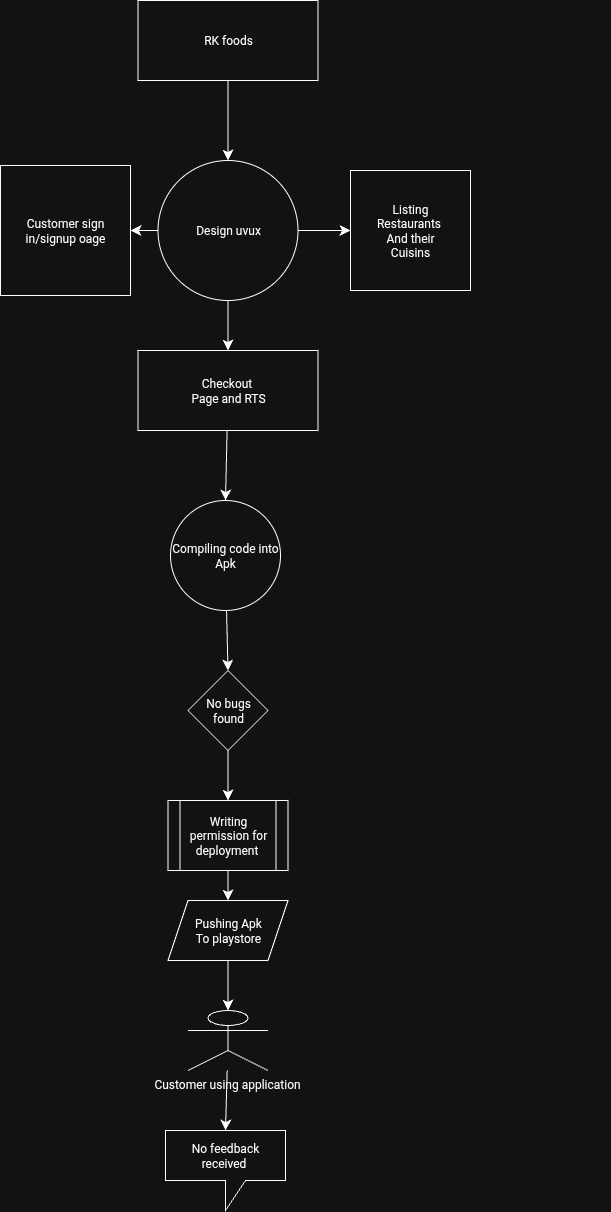

The diagram above was exported from draw.io. Its source (the exported page's mxGraphModel, read from the mxfile embedded in the PNG):
<mxGraphModel dx="1187" dy="640" grid="1" gridSize="10" guides="1" tooltips="1" connect="1" arrows="1" fold="1" page="1" pageScale="1" pageWidth="827" pageHeight="1169" math="0" shadow="0">
  <root>
    <mxCell id="0" />
    <mxCell id="1" parent="0" />
    <mxCell id="mVVCsuqwggBOM5_aDk3a-8" style="edgeStyle=none;curved=1;rounded=0;orthogonalLoop=1;jettySize=auto;html=1;fontSize=12;startSize=8;endSize=8;" parent="1" edge="1">
      <mxGeometry relative="1" as="geometry">
        <mxPoint x="310" y="540" as="targetPoint" />
        <mxPoint x="310" y="539.5" as="sourcePoint" />
      </mxGeometry>
    </mxCell>
    <mxCell id="OCTpLRevLjfUkkmWiQSp-6" style="edgeStyle=none;curved=1;rounded=0;orthogonalLoop=1;jettySize=auto;html=1;entryX=0;entryY=0.5;entryDx=0;entryDy=0;fontSize=12;startSize=8;endSize=8;" parent="1" source="OCTpLRevLjfUkkmWiQSp-1" target="OCTpLRevLjfUkkmWiQSp-3" edge="1">
      <mxGeometry relative="1" as="geometry" />
    </mxCell>
    <mxCell id="OCTpLRevLjfUkkmWiQSp-9" style="edgeStyle=none;curved=1;rounded=0;orthogonalLoop=1;jettySize=auto;html=1;entryX=1;entryY=0.5;entryDx=0;entryDy=0;fontSize=12;startSize=8;endSize=8;" parent="1" source="OCTpLRevLjfUkkmWiQSp-1" target="OCTpLRevLjfUkkmWiQSp-2" edge="1">
      <mxGeometry relative="1" as="geometry" />
    </mxCell>
    <mxCell id="OCTpLRevLjfUkkmWiQSp-1" value="Design uvux" style="ellipse;whiteSpace=wrap;html=1;aspect=fixed;" parent="1" vertex="1">
      <mxGeometry x="-132.5" y="170" width="140" height="140" as="geometry" />
    </mxCell>
    <mxCell id="OCTpLRevLjfUkkmWiQSp-2" value="Customer sign in/signup oage" style="whiteSpace=wrap;html=1;aspect=fixed;" parent="1" vertex="1">
      <mxGeometry x="-290" y="175" width="130" height="130" as="geometry" />
    </mxCell>
    <mxCell id="OCTpLRevLjfUkkmWiQSp-3" value="Listing&lt;div&gt;Restaurants&amp;nbsp;&lt;/div&gt;&lt;div&gt;And their&lt;/div&gt;&lt;div&gt;Cuisins&lt;/div&gt;" style="whiteSpace=wrap;html=1;aspect=fixed;rotation=0;" parent="1" vertex="1">
      <mxGeometry x="60" y="180" width="120" height="120" as="geometry" />
    </mxCell>
    <mxCell id="OCTpLRevLjfUkkmWiQSp-8" style="edgeStyle=none;curved=1;rounded=0;orthogonalLoop=1;jettySize=auto;html=1;fontSize=12;startSize=8;endSize=8;" parent="1" source="OCTpLRevLjfUkkmWiQSp-4" target="OCTpLRevLjfUkkmWiQSp-1" edge="1">
      <mxGeometry relative="1" as="geometry" />
    </mxCell>
    <mxCell id="OCTpLRevLjfUkkmWiQSp-4" value="RK foods" style="rounded=0;whiteSpace=wrap;html=1;" parent="1" vertex="1">
      <mxGeometry x="-152.5" y="10" width="180" height="80" as="geometry" />
    </mxCell>
    <mxCell id="OCTpLRevLjfUkkmWiQSp-16" style="edgeStyle=none;curved=1;rounded=0;orthogonalLoop=1;jettySize=auto;html=1;fontSize=12;startSize=8;endSize=8;entryX=0.5;entryY=0;entryDx=0;entryDy=0;" parent="1" source="OCTpLRevLjfUkkmWiQSp-5" target="OCTpLRevLjfUkkmWiQSp-14" edge="1">
      <mxGeometry relative="1" as="geometry">
        <mxPoint x="-50" y="520" as="targetPoint" />
      </mxGeometry>
    </mxCell>
    <mxCell id="OCTpLRevLjfUkkmWiQSp-5" value="Checkout&amp;nbsp;&lt;div&gt;Page and RTS&lt;/div&gt;" style="rounded=0;whiteSpace=wrap;html=1;" parent="1" vertex="1">
      <mxGeometry x="-152.5" y="360" width="180" height="80" as="geometry" />
    </mxCell>
    <mxCell id="OCTpLRevLjfUkkmWiQSp-12" style="edgeStyle=none;curved=1;rounded=0;orthogonalLoop=1;jettySize=auto;html=1;fontSize=12;startSize=8;endSize=8;entryX=0.5;entryY=0;entryDx=0;entryDy=0;" parent="1" source="OCTpLRevLjfUkkmWiQSp-1" edge="1" target="OCTpLRevLjfUkkmWiQSp-5">
      <mxGeometry relative="1" as="geometry">
        <mxPoint x="-62" y="340" as="targetPoint" />
        <Array as="points" />
      </mxGeometry>
    </mxCell>
    <mxCell id="OCTpLRevLjfUkkmWiQSp-23" style="edgeStyle=none;curved=1;rounded=0;orthogonalLoop=1;jettySize=auto;html=1;entryX=0.5;entryY=0;entryDx=0;entryDy=0;fontSize=12;startSize=8;endSize=8;" parent="1" source="sryLdFZn_v-OZfS3L7Gc-6" target="OCTpLRevLjfUkkmWiQSp-19" edge="1">
      <mxGeometry relative="1" as="geometry" />
    </mxCell>
    <mxCell id="OCTpLRevLjfUkkmWiQSp-14" value="Compiling code into Apk" style="ellipse;whiteSpace=wrap;html=1;aspect=fixed;" parent="1" vertex="1">
      <mxGeometry x="-120" y="510" width="110" height="110" as="geometry" />
    </mxCell>
    <mxCell id="OCTpLRevLjfUkkmWiQSp-25" style="edgeStyle=none;curved=1;rounded=0;orthogonalLoop=1;jettySize=auto;html=1;entryX=0.5;entryY=0;entryDx=0;entryDy=0;fontSize=12;startSize=8;endSize=8;" parent="1" source="OCTpLRevLjfUkkmWiQSp-19" target="OCTpLRevLjfUkkmWiQSp-24" edge="1">
      <mxGeometry relative="1" as="geometry" />
    </mxCell>
    <mxCell id="OCTpLRevLjfUkkmWiQSp-20" style="edgeStyle=none;curved=1;rounded=0;orthogonalLoop=1;jettySize=auto;html=1;entryX=0.5;entryY=1;entryDx=0;entryDy=0;fontSize=12;startSize=8;endSize=8;" parent="1" source="OCTpLRevLjfUkkmWiQSp-19" target="OCTpLRevLjfUkkmWiQSp-19" edge="1">
      <mxGeometry relative="1" as="geometry" />
    </mxCell>
    <mxCell id="OCTpLRevLjfUkkmWiQSp-24" value="Pushing Apk&lt;div&gt;To playstore&lt;/div&gt;" style="shape=parallelogram;perimeter=parallelogramPerimeter;whiteSpace=wrap;html=1;fixedSize=1;" parent="1" vertex="1">
      <mxGeometry x="-122.5" y="910" width="120" height="60" as="geometry" />
    </mxCell>
    <mxCell id="OCTpLRevLjfUkkmWiQSp-26" value="Customer using application&amp;nbsp;" style="shape=umlActor;verticalLabelPosition=bottom;verticalAlign=top;html=1;outlineConnect=0;" parent="1" vertex="1">
      <mxGeometry x="-102.5" y="1020" width="80" height="60" as="geometry" />
    </mxCell>
    <mxCell id="OCTpLRevLjfUkkmWiQSp-27" style="edgeStyle=none;curved=1;rounded=0;orthogonalLoop=1;jettySize=auto;html=1;entryX=0.5;entryY=0;entryDx=0;entryDy=0;entryPerimeter=0;fontSize=12;startSize=8;endSize=8;" parent="1" source="OCTpLRevLjfUkkmWiQSp-24" target="OCTpLRevLjfUkkmWiQSp-26" edge="1">
      <mxGeometry relative="1" as="geometry" />
    </mxCell>
    <mxCell id="sryLdFZn_v-OZfS3L7Gc-4" value="No feedback received&amp;nbsp;" style="shape=callout;whiteSpace=wrap;html=1;perimeter=calloutPerimeter;" vertex="1" parent="1">
      <mxGeometry x="-125" y="1140" width="120" height="80" as="geometry" />
    </mxCell>
    <mxCell id="sryLdFZn_v-OZfS3L7Gc-5" style="edgeStyle=none;curved=1;rounded=0;orthogonalLoop=1;jettySize=auto;html=1;entryX=0.5;entryY=0;entryDx=0;entryDy=0;entryPerimeter=0;fontSize=12;startSize=8;endSize=8;" edge="1" parent="1" source="OCTpLRevLjfUkkmWiQSp-26" target="sryLdFZn_v-OZfS3L7Gc-4">
      <mxGeometry relative="1" as="geometry" />
    </mxCell>
    <mxCell id="sryLdFZn_v-OZfS3L7Gc-7" value="" style="edgeStyle=none;curved=1;rounded=0;orthogonalLoop=1;jettySize=auto;html=1;entryX=0.5;entryY=0;entryDx=0;entryDy=0;fontSize=12;startSize=8;endSize=8;" edge="1" parent="1" source="OCTpLRevLjfUkkmWiQSp-14" target="sryLdFZn_v-OZfS3L7Gc-6">
      <mxGeometry relative="1" as="geometry">
        <mxPoint x="-60" y="630" as="sourcePoint" />
        <mxPoint x="-60" y="710" as="targetPoint" />
      </mxGeometry>
    </mxCell>
    <mxCell id="sryLdFZn_v-OZfS3L7Gc-8" value="" style="edgeStyle=none;curved=1;rounded=0;orthogonalLoop=1;jettySize=auto;html=1;entryX=0.5;entryY=0;entryDx=0;entryDy=0;fontSize=12;startSize=8;endSize=8;" edge="1" parent="1" source="OCTpLRevLjfUkkmWiQSp-19" target="sryLdFZn_v-OZfS3L7Gc-6">
      <mxGeometry relative="1" as="geometry">
        <mxPoint x="-61" y="780" as="sourcePoint" />
        <mxPoint x="-62" y="910" as="targetPoint" />
      </mxGeometry>
    </mxCell>
    <mxCell id="sryLdFZn_v-OZfS3L7Gc-6" value="No bugs found" style="rhombus;whiteSpace=wrap;html=1;" vertex="1" parent="1">
      <mxGeometry x="-102.5" y="680" width="80" height="80" as="geometry" />
    </mxCell>
    <mxCell id="sryLdFZn_v-OZfS3L7Gc-9" value="" style="edgeStyle=none;curved=1;rounded=0;orthogonalLoop=1;jettySize=auto;html=1;entryX=0.5;entryY=0;entryDx=0;entryDy=0;fontSize=12;startSize=8;endSize=8;" edge="1" parent="1" source="sryLdFZn_v-OZfS3L7Gc-6" target="OCTpLRevLjfUkkmWiQSp-19">
      <mxGeometry relative="1" as="geometry">
        <mxPoint x="-69" y="709" as="sourcePoint" />
        <mxPoint x="-62" y="910" as="targetPoint" />
      </mxGeometry>
    </mxCell>
    <mxCell id="OCTpLRevLjfUkkmWiQSp-19" value="Writing permission for deployment&amp;nbsp;" style="shape=process;whiteSpace=wrap;html=1;backgroundOutline=1;" parent="1" vertex="1">
      <mxGeometry x="-122.5" y="810" width="120" height="70" as="geometry" />
    </mxCell>
  </root>
</mxGraphModel>